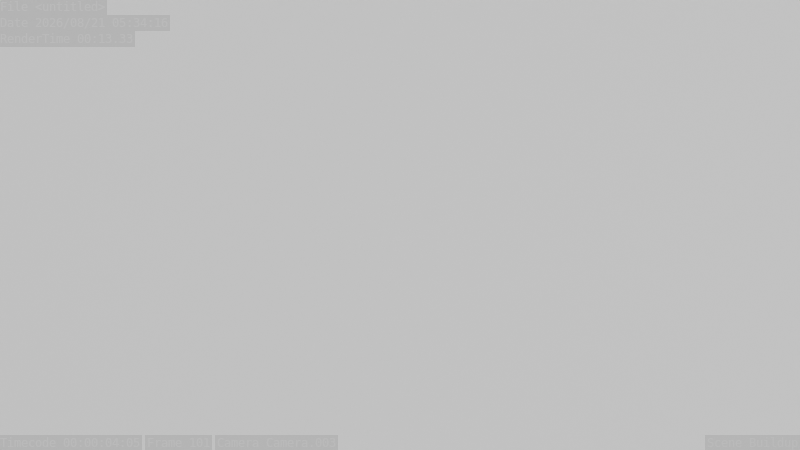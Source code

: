 # Source: Buildup.blend  (saved by Blender 4.0.36; exported with 4.5.12 LTS)
import bpy
from mathutils import Matrix  # noqa: F401  (used for matrix-valued properties, if any)

bpy.ops.wm.read_factory_settings(use_empty=True)
scene = bpy.context.scene
scene.name = 'Buildup'

# ---- collections
col_cam = bpy.data.collections.new('Cam'); scene.collection.children.link(col_cam)
col_light = bpy.data.collections.new('Light'); scene.collection.children.link(col_light)
col_mesh = bpy.data.collections.new('Mesh'); scene.collection.children.link(col_mesh)
col_mesh_1 = bpy.data.collections.new('Mesh 1'); col_mesh.children.link(col_mesh_1)
col_mesh_2 = bpy.data.collections.new('Mesh 2'); col_mesh.children.link(col_mesh_2)

# ---- materials (node trees are filled in below, after node groups)
mat_material_001 = bpy.data.materials.new('Material.001')

# ---- material node trees
mat_material_001.use_nodes = True; mat_material_001.node_tree.nodes.clear()
_N = mat_material_001.node_tree.nodes; _L = mat_material_001.node_tree.links
n0 = _N.new('ShaderNodeOutputMaterial'); n0.name = 'Material Output'; n0.location = (300, 300)
n1 = _N.new('ShaderNodeValToRGB'); n1.name = 'Color Ramp'; n1.location = (-429, 217)
n1.color_ramp.interpolation = 'CONSTANT'
while len(n1.color_ramp.elements) > 1: n1.color_ramp.elements.remove(n1.color_ramp.elements[-1])
n1.color_ramp.elements[0].position = 0.0; n1.color_ramp.elements[0].color = (0.694, 0.4621, 0.001214, 1.0)
_e = n1.color_ramp.elements.new(0.25); _e.color = (0.8881, 0.2423, 0.001518, 1.0)
_e = n1.color_ramp.elements.new(0.5); _e.color = (0.8881, 0.1746, 0.001518, 1.0)
_e = n1.color_ramp.elements.new(0.75); _e.color = (0.8881, 0.107, 0.001518, 1.0)
_e = n1.color_ramp.elements.new(1.0); _e.color = (0.5211, 0.01938, 0.01938, 1.0)
n2 = _N.new('ShaderNodeVolumePrincipled'); n2.name = 'Principled Volume'; n2.location = (-71, 251)
n2.inputs[2].default_value = 0.15
n2.inputs[4].default_value = 0.999
_L.new(n2.outputs[0], n0.inputs[1])
n0.is_active_output = True

# ---- world
world_world_001 = bpy.data.worlds.new('World.001'); scene.world = world_world_001
world_world_001.use_nodes = True; world_world_001.node_tree.nodes.clear()
_N = world_world_001.node_tree.nodes; _L = world_world_001.node_tree.links
n0 = _N.new('ShaderNodeOutputWorld'); n0.name = 'World Output'; n0.location = (538, 300)
n1 = _N.new('ShaderNodeMapping'); n1.name = 'Mapping'; n1.location = (-941, 140)
n1.inputs[1].default_value = (0.2, 0.0, 0.0)
n1.inputs[2].default_value = (0.0, 0.5603, 0.0)
n1.inputs[3].default_value = (3.0, 3.0, 3.0)
n2 = _N.new('ShaderNodeValToRGB'); n2.name = 'Color Ramp.001'; n2.location = (-221, 277)
n2.color_ramp.interpolation = 'CONSTANT'
while len(n2.color_ramp.elements) > 1: n2.color_ramp.elements.remove(n2.color_ramp.elements[-1])
n2.color_ramp.elements[0].position = 0.0; n2.color_ramp.elements[0].color = (0.5211, 0.01938, 0.01938, 1.0)
_e = n2.color_ramp.elements.new(0.25); _e.color = (0.8881, 0.107, 0.001518, 1.0)
_e = n2.color_ramp.elements.new(0.5); _e.color = (0.8881, 0.1746, 0.001518, 1.0)
_e = n2.color_ramp.elements.new(0.75); _e.color = (0.8881, 0.2423, 0.001518, 1.0)
_e = n2.color_ramp.elements.new(1.0); _e.color = (0.694, 0.4621, 0.001214, 1.0)
n3 = _N.new('ShaderNodeTexGradient'); n3.name = 'Gradient Texture'; n3.location = (-761, 180)
n4 = _N.new('ShaderNodeTexCoord'); n4.name = 'Texture Coordinate'; n4.location = (-1121, 140)
n5 = _N.new('ShaderNodeBackground'); n5.name = 'Background.001'; n5.location = (95, 408)
n5.inputs[0].default_value = (1.0, 1.0, 1.0, 1.0)
n6 = _N.new('ShaderNodeLightPath'); n6.name = 'Light Path'; n6.location = (-80, 857)
n7 = _N.new('ShaderNodeMixShader'); n7.name = 'Mix Shader'; n7.location = (318, 328)
n8 = _N.new('ShaderNodeBackground'); n8.name = 'Background'; n8.location = (99, 300)
n8.inputs[0].default_value = (1.0, 1.0, 1.0, 1.0)
_L.new(n7.outputs[0], n0.inputs[0])
_L.new(n1.outputs[0], n3.inputs[0])
_L.new(n3.outputs[0], n2.inputs[0])
_L.new(n4.outputs[0], n1.inputs[0])
_L.new(n6.outputs[0], n7.inputs[0])
_L.new(n5.outputs[0], n7.inputs[1])
_L.new(n8.outputs[0], n7.inputs[2])
n0.is_active_output = True
world_world_001.use_sun_shadow = False
world_world_001.sun_shadow_jitter_overblur = 0.0

# ---- cameras
cam_camera_001 = bpy.data.cameras.new('Camera.001')
cam_camera_001.passepartout_alpha = 1.0
cam_camera_001.lens = 26.0
cam_camera_001.ortho_scale = 2.1
cam_camera_001.show_name = True
cam_camera_001.dof.focus_distance = 11.58
cam_camera_003 = bpy.data.cameras.new('Camera.003')
cam_camera_003.passepartout_alpha = 1.0
cam_camera_003.lens = 144.0
cam_camera_003.ortho_scale = 2.1
cam_camera_003.show_name = True
cam_camera_003.dof.use_dof = True
cam_camera_003.dof.focus_distance = 5.036

# ---- meshes
me_cube_007 = bpy.data.meshes.new('Cube.007')
me_cube_007.from_pydata([(-1.0, -1.0, -1.0), (-1.0, -1.0, 1.0), (-1.0, 1.0, -1.0), (-1.0, 1.0, 1.0), (1.0, -1.0, -1.0), (1.0, -1.0, 1.0), (1.0, 1.0, -1.0), (1.0, 1.0, 1.0)], [], [(0, 1, 3, 2), (2, 3, 7, 6), (6, 7, 5, 4), (4, 5, 1, 0), (2, 6, 4, 0), (7, 3, 1, 5)])
_uv = me_cube_007.uv_layers.new(name='UVMap')
_uv.uv.foreach_set('vector', [0.375, 0.0, 0.625, 0.0, 0.625, 0.25, 0.375, 0.25, 0.375, 0.25, 0.625, 0.25, 0.625, 0.5, 0.375, 0.5, 0.375, 0.5, 0.625, 0.5, 0.625, 0.75, 0.375, 0.75, 0.375, 0.75, 0.625, 0.75, 0.625, 1.0, 0.375, 1.0, 0.125, 0.5, 0.375, 0.5, 0.375, 0.75, 0.125, 0.75, 0.625, 0.5, 0.875, 0.5, 0.875, 0.75, 0.625, 0.75])
me_cube_007.materials.append(mat_material_001)
me_cube_007.update()

# ---- objects
ob_camera = bpy.data.objects.new('Camera', cam_camera_001)
ob_camera_003 = bpy.data.objects.new('Camera.003', cam_camera_003)
ob_smoke = bpy.data.objects.new('Smoke', me_cube_007)

# ---- transforms, parenting, visibility, modifiers, constraints
ob_camera.location = (13.93, 12.93, 1.258)
ob_camera.rotation_euler = (1.57, -3.183e-05, -2.694)
ob_camera.scale = (1.0, 1.0, 1.0)
ob_camera_003.location = (2.09, -4.628, 1.513)
ob_camera_003.rotation_euler = (1.59, -3.681e-05, 0.419)
ob_camera_003.scale = (1.0, 1.0, 1.0)
ob_smoke.location = (-0.3301, -0.2417, 0.9871)
ob_smoke.scale = (1.986, 1.986, 1.986)
ob_smoke.hide_viewport = True

# ---- collection membership
col_cam.objects.link(ob_camera)
col_cam.objects.link(ob_camera_003)
col_light.objects.link(ob_smoke)

# ---- scene / render settings (as saved in the file)
scene.camera = ob_camera_003
scene.frame_start = 1; scene.frame_end = 164; scene.frame_set(101)
scene.render.engine = 'CYCLES'
scene.render.image_settings.file_format = 'FFMPEG'
scene.render.image_settings.color_mode = 'RGB'
scene.render.use_stamp_note = True
scene.render.use_stamp = True
scene.render.use_simplify = True
scene.render.simplify_subdivision = 0
scene.render.use_persistent_data = True
scene.cycles.samples = 1
scene.cycles.sampling_pattern = 'TABULATED_SOBOL'
scene.cycles.caustics_reflective = False
scene.cycles.caustics_refractive = False
scene.cycles.use_guiding = True
scene.cycles.max_bounces = 3
scene.cycles.diffuse_bounces = 3
scene.cycles.glossy_bounces = 3
scene.cycles.transmission_bounces = 3
scene.cycles.volume_bounces = 3
scene.cycles.transparent_max_bounces = 3
scene.eevee.volumetric_tile_size = '4'
scene.view_settings.look = 'Very High Contrast'
scene.view_settings.view_transform = 'Filmic'
bpy.context.view_layer.update()
